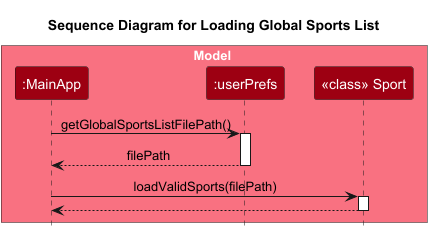

The diagram above was rendered by PlantUML. Its source (embedded in the PNG):
@startuml
!include style.puml
skinparam ArrowFontStyle plain

title Sequence Diagram for Loading Global Sports List

' Box to indicate the Model layer (similar to your example)
box Model MODEL_COLOR_T1
participant ":MainApp" as MainApp MODEL_COLOR
participant ":userPrefs" as userPrefs MODEL_COLOR
participant "<<class>> Sport" as sport MODEL_COLOR
end box

' MainApp gets the file path of the global sports list from userPrefs
MainApp -> userPrefs : getGlobalSportsListFilePath()
activate userPrefs
userPrefs --> MainApp : filePath
deactivate userPrefs

' MainApp loads list of valid sports from json file containing the global sports list
MainApp -> sport : loadValidSports(filePath)
activate sport
sport --> MainApp
deactivate sport

@enduml